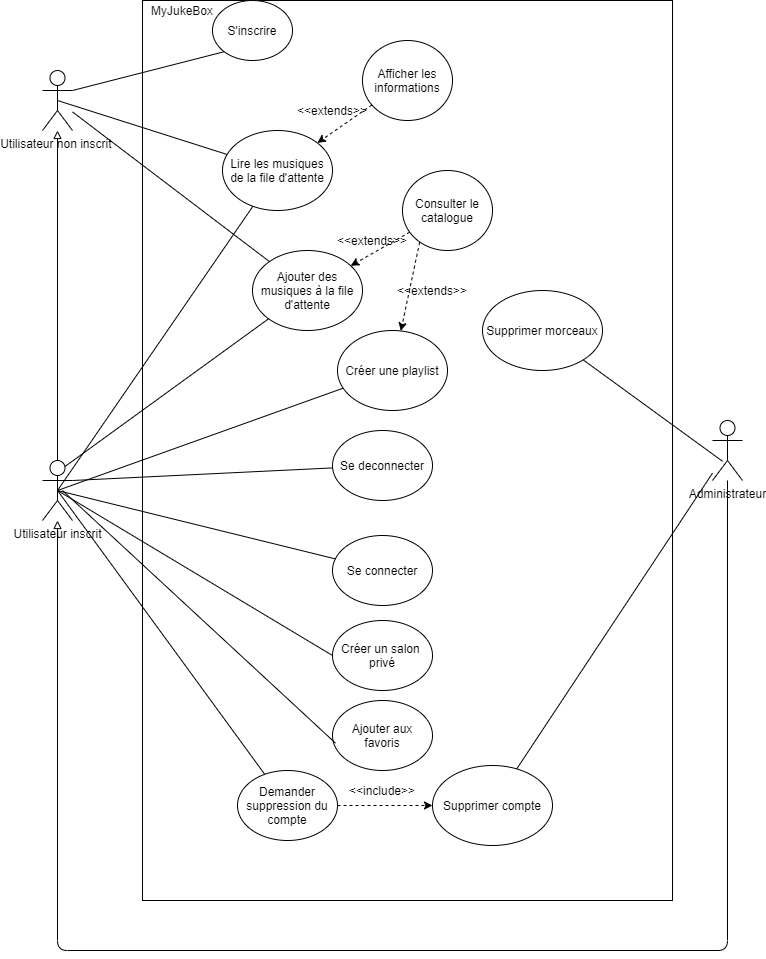

The diagram above was exported from draw.io. Its source (the exported page's mxGraphModel, read from the mxfile embedded in the PNG):
<mxGraphModel dx="1865" dy="580" grid="1" gridSize="10" guides="1" tooltips="1" connect="1" arrows="1" fold="1" page="1" pageScale="1" pageWidth="827" pageHeight="1169" math="0" shadow="0">
  <root>
    <mxCell id="0" />
    <mxCell id="1" parent="0" />
    <mxCell id="TysVeYnEm7Dxhk-ScnZQ-1" value="" style="rounded=0;whiteSpace=wrap;html=1;" parent="1" vertex="1">
      <mxGeometry x="130" y="50" width="530" height="900" as="geometry" />
    </mxCell>
    <mxCell id="TysVeYnEm7Dxhk-ScnZQ-2" value="Utilisateur non inscrit&amp;nbsp;" style="shape=umlActor;verticalLabelPosition=bottom;verticalAlign=top;html=1;outlineConnect=0;" parent="1" vertex="1">
      <mxGeometry x="30" y="120" width="30" height="60" as="geometry" />
    </mxCell>
    <mxCell id="TysVeYnEm7Dxhk-ScnZQ-3" value="Utilisateur inscrit" style="shape=umlActor;verticalLabelPosition=bottom;verticalAlign=top;html=1;outlineConnect=0;" parent="1" vertex="1">
      <mxGeometry x="30" y="510" width="30" height="60" as="geometry" />
    </mxCell>
    <mxCell id="TysVeYnEm7Dxhk-ScnZQ-4" value="Administrateur" style="shape=umlActor;verticalLabelPosition=bottom;verticalAlign=top;html=1;outlineConnect=0;" parent="1" vertex="1">
      <mxGeometry x="700" y="470" width="30" height="60" as="geometry" />
    </mxCell>
    <mxCell id="TysVeYnEm7Dxhk-ScnZQ-5" value="" style="endArrow=block;html=1;endFill=0;" parent="1" source="TysVeYnEm7Dxhk-ScnZQ-3" target="TysVeYnEm7Dxhk-ScnZQ-2" edge="1">
      <mxGeometry width="50" height="50" relative="1" as="geometry">
        <mxPoint x="390" y="330" as="sourcePoint" />
        <mxPoint x="440" y="280" as="targetPoint" />
      </mxGeometry>
    </mxCell>
    <mxCell id="TysVeYnEm7Dxhk-ScnZQ-7" value="S'inscrire" style="ellipse;whiteSpace=wrap;html=1;" parent="1" vertex="1">
      <mxGeometry x="200" y="50" width="80" height="60" as="geometry" />
    </mxCell>
    <mxCell id="TysVeYnEm7Dxhk-ScnZQ-9" value="Se connecter" style="ellipse;whiteSpace=wrap;html=1;" parent="1" vertex="1">
      <mxGeometry x="320" y="585" width="100" height="70" as="geometry" />
    </mxCell>
    <mxCell id="TysVeYnEm7Dxhk-ScnZQ-10" value="Se deconnecter" style="ellipse;whiteSpace=wrap;html=1;" parent="1" vertex="1">
      <mxGeometry x="320" y="480" width="100" height="70" as="geometry" />
    </mxCell>
    <mxCell id="TysVeYnEm7Dxhk-ScnZQ-11" value="" style="endArrow=none;html=1;exitX=1;exitY=0.3333333333333333;exitDx=0;exitDy=0;exitPerimeter=0;endFill=0;" parent="1" source="TysVeYnEm7Dxhk-ScnZQ-3" target="TysVeYnEm7Dxhk-ScnZQ-10" edge="1">
      <mxGeometry width="50" height="50" relative="1" as="geometry">
        <mxPoint x="390" y="330" as="sourcePoint" />
        <mxPoint x="440" y="280" as="targetPoint" />
      </mxGeometry>
    </mxCell>
    <mxCell id="TysVeYnEm7Dxhk-ScnZQ-12" value="" style="endArrow=none;html=1;exitX=0.5;exitY=0.5;exitDx=0;exitDy=0;exitPerimeter=0;endFill=0;" parent="1" source="TysVeYnEm7Dxhk-ScnZQ-3" target="TysVeYnEm7Dxhk-ScnZQ-9" edge="1">
      <mxGeometry width="50" height="50" relative="1" as="geometry">
        <mxPoint x="50" y="431" as="sourcePoint" />
        <mxPoint x="370.8226416884104" y="391.32280321149017" as="targetPoint" />
      </mxGeometry>
    </mxCell>
    <mxCell id="TysVeYnEm7Dxhk-ScnZQ-16" value="MyJukeBox" style="text;html=1;strokeColor=none;fillColor=none;align=center;verticalAlign=middle;whiteSpace=wrap;rounded=0;" parent="1" vertex="1">
      <mxGeometry x="150" y="50" width="40" height="20" as="geometry" />
    </mxCell>
    <mxCell id="TysVeYnEm7Dxhk-ScnZQ-17" value="Lire les musiques de la file d'attente" style="ellipse;whiteSpace=wrap;html=1;" parent="1" vertex="1">
      <mxGeometry x="210" y="180" width="110" height="80" as="geometry" />
    </mxCell>
    <mxCell id="TysVeYnEm7Dxhk-ScnZQ-19" value="Ajouter des musiques à la file d'attente" style="ellipse;whiteSpace=wrap;html=1;" parent="1" vertex="1">
      <mxGeometry x="240" y="300" width="110" height="80" as="geometry" />
    </mxCell>
    <mxCell id="TysVeYnEm7Dxhk-ScnZQ-20" value="" style="endArrow=none;html=1;endFill=0;exitX=1;exitY=0.3333333333333333;exitDx=0;exitDy=0;exitPerimeter=0;entryX=0;entryY=1;entryDx=0;entryDy=0;" parent="1" source="TysVeYnEm7Dxhk-ScnZQ-2" target="TysVeYnEm7Dxhk-ScnZQ-7" edge="1">
      <mxGeometry width="50" height="50" relative="1" as="geometry">
        <mxPoint x="390" y="300" as="sourcePoint" />
        <mxPoint x="440" y="250" as="targetPoint" />
      </mxGeometry>
    </mxCell>
    <mxCell id="TysVeYnEm7Dxhk-ScnZQ-21" value="" style="endArrow=none;html=1;endFill=0;" parent="1" source="TysVeYnEm7Dxhk-ScnZQ-2" target="TysVeYnEm7Dxhk-ScnZQ-19" edge="1">
      <mxGeometry width="50" height="50" relative="1" as="geometry">
        <mxPoint x="390" y="300" as="sourcePoint" />
        <mxPoint x="440" y="250" as="targetPoint" />
      </mxGeometry>
    </mxCell>
    <mxCell id="TysVeYnEm7Dxhk-ScnZQ-22" value="" style="endArrow=none;html=1;exitX=0.75;exitY=0.1;exitDx=0;exitDy=0;exitPerimeter=0;endFill=0;" parent="1" source="TysVeYnEm7Dxhk-ScnZQ-3" target="TysVeYnEm7Dxhk-ScnZQ-19" edge="1">
      <mxGeometry width="50" height="50" relative="1" as="geometry">
        <mxPoint x="70" y="164.5" as="sourcePoint" />
        <mxPoint x="204.1558769396138" y="204.74676308188418" as="targetPoint" />
      </mxGeometry>
    </mxCell>
    <mxCell id="TysVeYnEm7Dxhk-ScnZQ-23" value="" style="endArrow=none;html=1;endFill=0;exitX=0.5;exitY=0.5;exitDx=0;exitDy=0;exitPerimeter=0;" parent="1" source="TysVeYnEm7Dxhk-ScnZQ-3" target="TysVeYnEm7Dxhk-ScnZQ-17" edge="1">
      <mxGeometry width="50" height="50" relative="1" as="geometry">
        <mxPoint x="390" y="300" as="sourcePoint" />
        <mxPoint x="440" y="250" as="targetPoint" />
      </mxGeometry>
    </mxCell>
    <mxCell id="TysVeYnEm7Dxhk-ScnZQ-24" value="Consulter le catalogue" style="ellipse;whiteSpace=wrap;html=1;" parent="1" vertex="1">
      <mxGeometry x="390" y="220" width="90" height="80" as="geometry" />
    </mxCell>
    <mxCell id="TysVeYnEm7Dxhk-ScnZQ-25" value="" style="endArrow=classic;html=1;dashed=1;" parent="1" source="TysVeYnEm7Dxhk-ScnZQ-24" target="TysVeYnEm7Dxhk-ScnZQ-19" edge="1">
      <mxGeometry width="50" height="50" relative="1" as="geometry">
        <mxPoint x="390" y="300" as="sourcePoint" />
        <mxPoint x="440" y="250" as="targetPoint" />
      </mxGeometry>
    </mxCell>
    <mxCell id="TysVeYnEm7Dxhk-ScnZQ-26" value="&amp;lt;&amp;lt;extends&amp;gt;&amp;gt;" style="text;html=1;strokeColor=none;fillColor=none;align=center;verticalAlign=middle;whiteSpace=wrap;rounded=0;" parent="1" vertex="1">
      <mxGeometry x="340" y="280" width="40" height="20" as="geometry" />
    </mxCell>
    <mxCell id="TysVeYnEm7Dxhk-ScnZQ-27" value="Afficher les informations" style="ellipse;whiteSpace=wrap;html=1;" parent="1" vertex="1">
      <mxGeometry x="350" y="90" width="90" height="80" as="geometry" />
    </mxCell>
    <mxCell id="TysVeYnEm7Dxhk-ScnZQ-28" value="&amp;lt;&amp;lt;extends&amp;gt;&amp;gt;" style="text;html=1;strokeColor=none;fillColor=none;align=center;verticalAlign=middle;whiteSpace=wrap;rounded=0;" parent="1" vertex="1">
      <mxGeometry x="300" y="150" width="40" height="20" as="geometry" />
    </mxCell>
    <mxCell id="TysVeYnEm7Dxhk-ScnZQ-29" value="" style="endArrow=classic;html=1;dashed=1;" parent="1" source="TysVeYnEm7Dxhk-ScnZQ-27" target="TysVeYnEm7Dxhk-ScnZQ-17" edge="1">
      <mxGeometry width="50" height="50" relative="1" as="geometry">
        <mxPoint x="385.1036272526535" y="319.8963727473465" as="sourcePoint" />
        <mxPoint x="347.34944337212755" y="357.65055662787245" as="targetPoint" />
      </mxGeometry>
    </mxCell>
    <mxCell id="TysVeYnEm7Dxhk-ScnZQ-32" value="Créer une playlist" style="ellipse;whiteSpace=wrap;html=1;" parent="1" vertex="1">
      <mxGeometry x="325" y="380" width="110" height="80" as="geometry" />
    </mxCell>
    <mxCell id="TysVeYnEm7Dxhk-ScnZQ-33" value="" style="endArrow=none;html=1;endFill=0;exitX=0.5;exitY=0.5;exitDx=0;exitDy=0;exitPerimeter=0;" parent="1" source="TysVeYnEm7Dxhk-ScnZQ-3" target="TysVeYnEm7Dxhk-ScnZQ-32" edge="1">
      <mxGeometry width="50" height="50" relative="1" as="geometry">
        <mxPoint x="62.5" y="526" as="sourcePoint" />
        <mxPoint x="266.10912703474014" y="378.2842712474619" as="targetPoint" />
      </mxGeometry>
    </mxCell>
    <mxCell id="TysVeYnEm7Dxhk-ScnZQ-34" value="&amp;lt;&amp;lt;extends&amp;gt;&amp;gt;" style="text;html=1;strokeColor=none;fillColor=none;align=center;verticalAlign=middle;whiteSpace=wrap;rounded=0;" parent="1" vertex="1">
      <mxGeometry x="400" y="330" width="40" height="20" as="geometry" />
    </mxCell>
    <mxCell id="TysVeYnEm7Dxhk-ScnZQ-35" value="" style="endArrow=classic;html=1;dashed=1;" parent="1" target="TysVeYnEm7Dxhk-ScnZQ-32" edge="1">
      <mxGeometry width="50" height="50" relative="1" as="geometry">
        <mxPoint x="407.17579852780364" y="291.67011542677915" as="sourcePoint" />
        <mxPoint x="348.24750863522877" y="325.2871379227265" as="targetPoint" />
      </mxGeometry>
    </mxCell>
    <mxCell id="TysVeYnEm7Dxhk-ScnZQ-36" value="Demander suppression du compte" style="ellipse;whiteSpace=wrap;html=1;" parent="1" vertex="1">
      <mxGeometry x="225" y="820" width="100" height="70" as="geometry" />
    </mxCell>
    <mxCell id="TysVeYnEm7Dxhk-ScnZQ-37" value="" style="endArrow=none;html=1;endFill=0;exitX=0.5;exitY=0.5;exitDx=0;exitDy=0;exitPerimeter=0;" parent="1" source="TysVeYnEm7Dxhk-ScnZQ-3" target="TysVeYnEm7Dxhk-ScnZQ-36" edge="1">
      <mxGeometry width="50" height="50" relative="1" as="geometry">
        <mxPoint x="55" y="550" as="sourcePoint" />
        <mxPoint x="332.8313759236148" y="618.389261765813" as="targetPoint" />
      </mxGeometry>
    </mxCell>
    <mxCell id="TysVeYnEm7Dxhk-ScnZQ-38" value="Supprimer compte" style="ellipse;whiteSpace=wrap;html=1;" parent="1" vertex="1">
      <mxGeometry x="420" y="815" width="120" height="80" as="geometry" />
    </mxCell>
    <mxCell id="TysVeYnEm7Dxhk-ScnZQ-39" value="" style="endArrow=classic;html=1;dashed=1;" parent="1" source="TysVeYnEm7Dxhk-ScnZQ-36" target="TysVeYnEm7Dxhk-ScnZQ-38" edge="1">
      <mxGeometry width="50" height="50" relative="1" as="geometry">
        <mxPoint x="390" y="600" as="sourcePoint" />
        <mxPoint x="440" y="550" as="targetPoint" />
      </mxGeometry>
    </mxCell>
    <mxCell id="TysVeYnEm7Dxhk-ScnZQ-40" value="&amp;lt;&amp;lt;include&amp;gt;&amp;gt;" style="text;html=1;strokeColor=none;fillColor=none;align=center;verticalAlign=middle;whiteSpace=wrap;rounded=0;" parent="1" vertex="1">
      <mxGeometry x="350" y="830" width="40" height="20" as="geometry" />
    </mxCell>
    <mxCell id="TysVeYnEm7Dxhk-ScnZQ-41" value="" style="endArrow=none;html=1;endFill=0;" parent="1" source="TysVeYnEm7Dxhk-ScnZQ-4" target="TysVeYnEm7Dxhk-ScnZQ-38" edge="1">
      <mxGeometry width="50" height="50" relative="1" as="geometry">
        <mxPoint x="70" y="558.8983050847457" as="sourcePoint" />
        <mxPoint x="311.85521997130445" y="702.3717406609435" as="targetPoint" />
      </mxGeometry>
    </mxCell>
    <mxCell id="TysVeYnEm7Dxhk-ScnZQ-42" value="Supprimer morceaux" style="ellipse;whiteSpace=wrap;html=1;" parent="1" vertex="1">
      <mxGeometry x="470" y="340" width="120" height="80" as="geometry" />
    </mxCell>
    <mxCell id="TysVeYnEm7Dxhk-ScnZQ-43" value="" style="endArrow=none;html=1;endFill=0;" parent="1" target="TysVeYnEm7Dxhk-ScnZQ-42" edge="1">
      <mxGeometry width="50" height="50" relative="1" as="geometry">
        <mxPoint x="710" y="510.7627118644068" as="sourcePoint" />
        <mxPoint x="430" y="525" as="targetPoint" />
      </mxGeometry>
    </mxCell>
    <mxCell id="TysVeYnEm7Dxhk-ScnZQ-45" value="" style="endArrow=none;html=1;endFill=0;exitX=0.5;exitY=0.5;exitDx=0;exitDy=0;exitPerimeter=0;" parent="1" source="TysVeYnEm7Dxhk-ScnZQ-2" target="TysVeYnEm7Dxhk-ScnZQ-17" edge="1">
      <mxGeometry width="50" height="50" relative="1" as="geometry">
        <mxPoint x="70" y="150" as="sourcePoint" />
        <mxPoint x="221.71572875253787" y="111.2132034355966" as="targetPoint" />
      </mxGeometry>
    </mxCell>
    <mxCell id="HaAhvnU2tZ1LagHN2Amf-1" value="Créer un salon&amp;nbsp;&lt;br&gt;privé" style="ellipse;whiteSpace=wrap;html=1;" vertex="1" parent="1">
      <mxGeometry x="320" y="670" width="100" height="70" as="geometry" />
    </mxCell>
    <mxCell id="HaAhvnU2tZ1LagHN2Amf-2" value="" style="endArrow=none;html=1;exitX=0.5;exitY=0.5;exitDx=0;exitDy=0;exitPerimeter=0;endFill=0;entryX=0;entryY=0.5;entryDx=0;entryDy=0;" edge="1" parent="1" source="TysVeYnEm7Dxhk-ScnZQ-3" target="HaAhvnU2tZ1LagHN2Amf-1">
      <mxGeometry width="50" height="50" relative="1" as="geometry">
        <mxPoint x="55" y="550" as="sourcePoint" />
        <mxPoint x="332.8313759236257" y="618.3892617658157" as="targetPoint" />
      </mxGeometry>
    </mxCell>
    <mxCell id="HaAhvnU2tZ1LagHN2Amf-5" value="Ajouter aux favoris" style="ellipse;whiteSpace=wrap;html=1;" vertex="1" parent="1">
      <mxGeometry x="320" y="750" width="100" height="70" as="geometry" />
    </mxCell>
    <mxCell id="HaAhvnU2tZ1LagHN2Amf-6" value="" style="endArrow=none;html=1;endFill=0;entryX=0.03;entryY=0.609;entryDx=0;entryDy=0;entryPerimeter=0;" edge="1" parent="1" target="HaAhvnU2tZ1LagHN2Amf-5">
      <mxGeometry width="50" height="50" relative="1" as="geometry">
        <mxPoint x="50" y="540" as="sourcePoint" />
        <mxPoint x="330" y="715" as="targetPoint" />
      </mxGeometry>
    </mxCell>
    <mxCell id="HaAhvnU2tZ1LagHN2Amf-7" value="" style="edgeStyle=segmentEdgeStyle;endArrow=block;html=1;endFill=0;" edge="1" parent="1" source="TysVeYnEm7Dxhk-ScnZQ-4" target="TysVeYnEm7Dxhk-ScnZQ-3">
      <mxGeometry width="50" height="50" relative="1" as="geometry">
        <mxPoint x="280" y="390" as="sourcePoint" />
        <mxPoint x="330" y="340" as="targetPoint" />
        <Array as="points">
          <mxPoint x="715" y="1000" />
          <mxPoint x="45" y="1000" />
        </Array>
      </mxGeometry>
    </mxCell>
  </root>
</mxGraphModel>